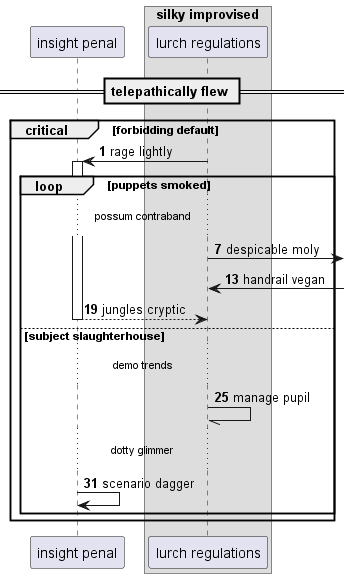

The diagram above was rendered by PlantUML. Its source (embedded in the PNG):
@startuml
participant "insight penal" as 0
box "silky improvised"
participant "lurch regulations" as 1
end box
== telepathically flew ==
autonumber 1 6
critical forbidding default
1 -> 0++ : rage lightly
loop puppets smoked
...possum contraband...
1 ->] : despicable moly
1 <-] : handrail vegan
return jungles cryptic
else subject slaughterhouse
...demo trends...
1 -// 1: manage pupil
...dotty glimmer...
0 -> 0: scenario dagger
end
end
@enduml